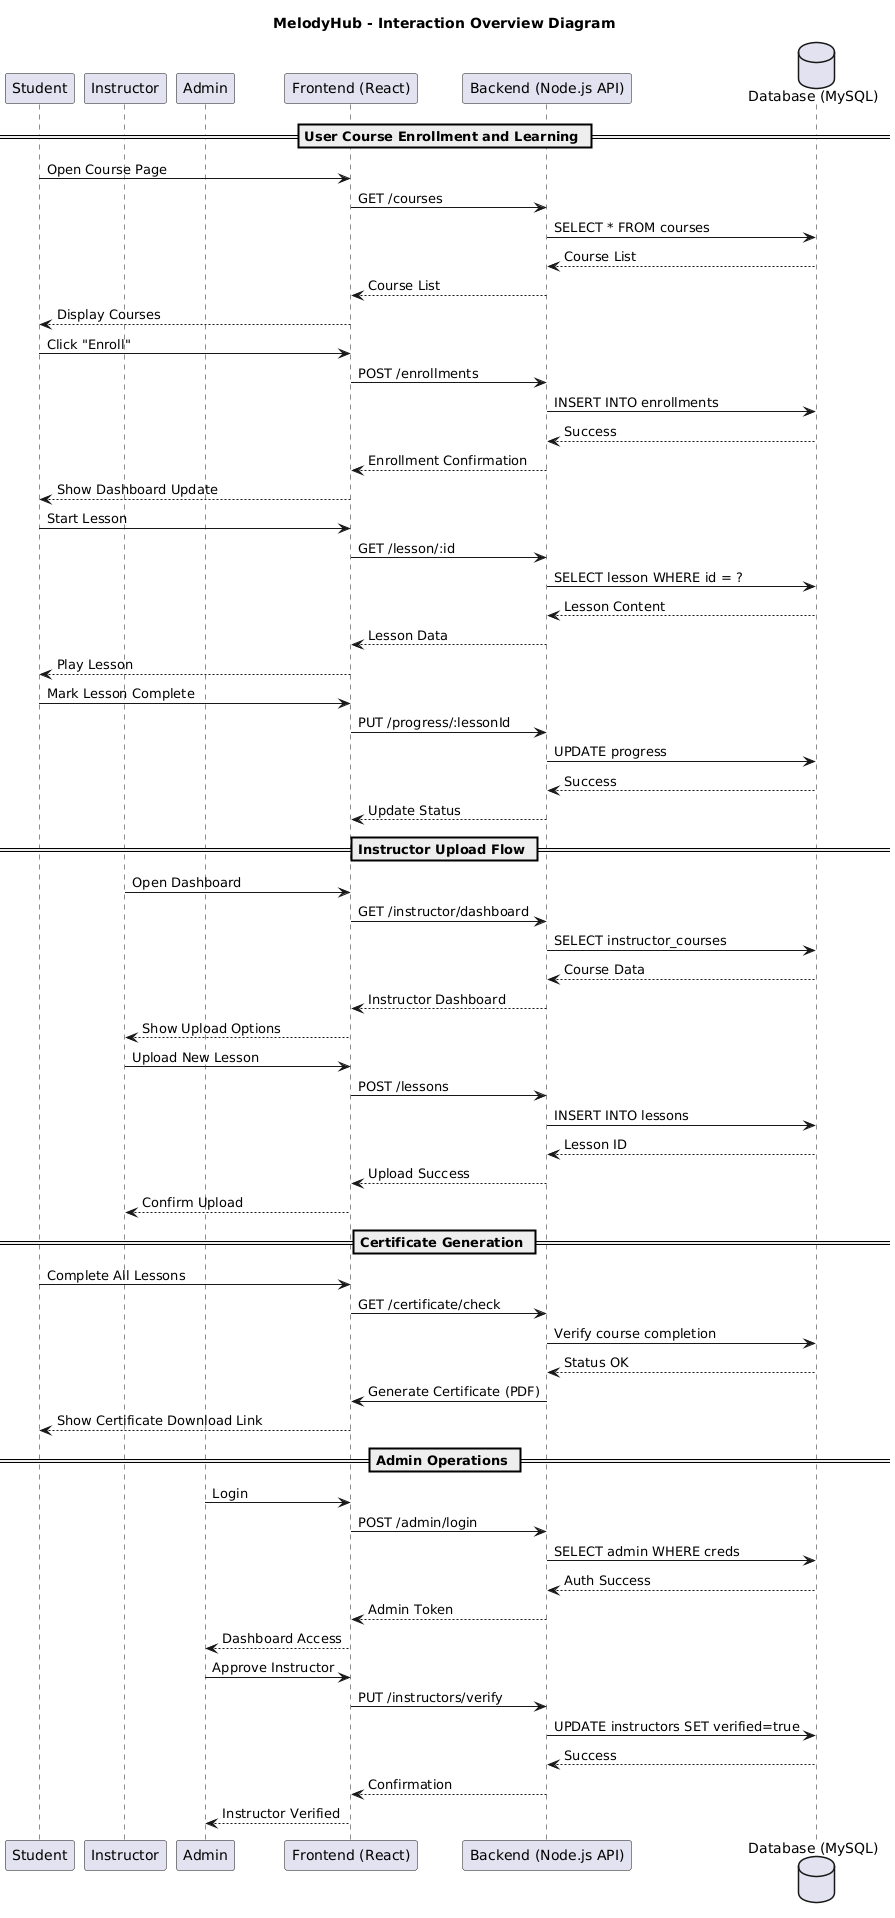

The diagram above was rendered by PlantUML. Its source (embedded in the PNG):
@startuml
title MelodyHub - Interaction Overview Diagram

' Participants
participant "Student" as S
participant "Instructor" as I
participant "Admin" as A
participant "Frontend (React)" as FE
participant "Backend (Node.js API)" as BE
database "Database (MySQL)" as DB

== User Course Enrollment and Learning ==

S -> FE : Open Course Page
FE -> BE : GET /courses
BE -> DB : SELECT * FROM courses
DB --> BE : Course List
BE --> FE : Course List
FE --> S : Display Courses

S -> FE : Click "Enroll"
FE -> BE : POST /enrollments
BE -> DB : INSERT INTO enrollments
DB --> BE : Success
BE --> FE : Enrollment Confirmation
FE --> S : Show Dashboard Update

S -> FE : Start Lesson
FE -> BE : GET /lesson/:id
BE -> DB : SELECT lesson WHERE id = ?
DB --> BE : Lesson Content
BE --> FE : Lesson Data
FE --> S : Play Lesson

S -> FE : Mark Lesson Complete
FE -> BE : PUT /progress/:lessonId
BE -> DB : UPDATE progress
DB --> BE : Success
BE --> FE : Update Status

== Instructor Upload Flow ==

I -> FE : Open Dashboard
FE -> BE : GET /instructor/dashboard
BE -> DB : SELECT instructor_courses
DB --> BE : Course Data
BE --> FE : Instructor Dashboard
FE --> I : Show Upload Options

I -> FE : Upload New Lesson
FE -> BE : POST /lessons
BE -> DB : INSERT INTO lessons
DB --> BE : Lesson ID
BE --> FE : Upload Success
FE --> I : Confirm Upload

== Certificate Generation ==

S -> FE : Complete All Lessons
FE -> BE : GET /certificate/check
BE -> DB : Verify course completion
DB --> BE : Status OK
BE -> FE : Generate Certificate (PDF)
FE --> S : Show Certificate Download Link

== Admin Operations ==

A -> FE : Login
FE -> BE : POST /admin/login
BE -> DB : SELECT admin WHERE creds
DB --> BE : Auth Success
BE --> FE : Admin Token
FE --> A : Dashboard Access

A -> FE : Approve Instructor
FE -> BE : PUT /instructors/verify
BE -> DB : UPDATE instructors SET verified=true
DB --> BE : Success
BE --> FE : Confirmation
FE --> A : Instructor Verified
@enduml